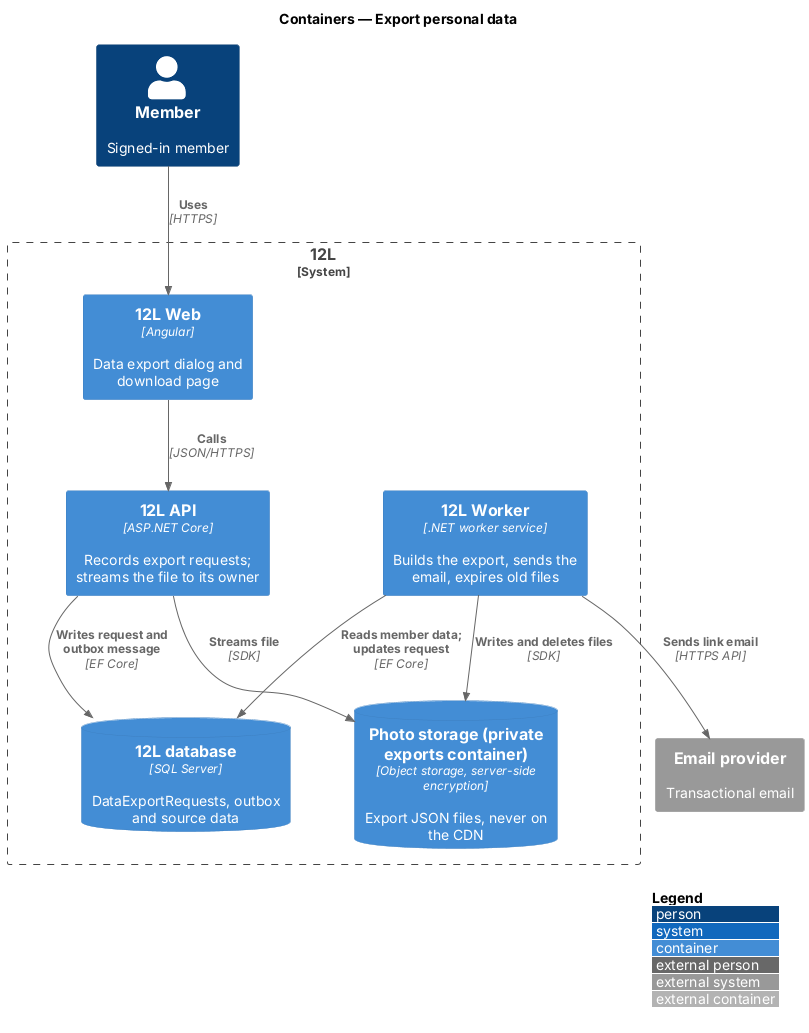

The diagram above was rendered by PlantUML. Its source (embedded in the PNG):
@startuml
!include <C4/C4_Container>
LAYOUT_WITH_LEGEND()
title Containers — Export personal data

Person(member, "Member", "Signed-in member")
System_Boundary(twelvel, "12L") {
  Container(web, "12L Web", "Angular", "Data export dialog and download page")
  Container(api, "12L API", "ASP.NET Core", "Records export requests; streams the file to its owner")
  Container(worker, "12L Worker", ".NET worker service", "Builds the export, sends the email, expires old files")
  ContainerDb(db, "12L database", "SQL Server", "DataExportRequests, outbox and source data")
  ContainerDb(store, "Photo storage (private exports container)", "Object storage, server-side encryption", "Export JSON files, never on the CDN")
}
System_Ext(email, "Email provider", "Transactional email")

Rel(member, web, "Uses", "HTTPS")
Rel(web, api, "Calls", "JSON/HTTPS")
Rel(api, db, "Writes request and outbox message", "EF Core")
Rel(api, store, "Streams file", "SDK")
Rel(worker, db, "Reads member data; updates request", "EF Core")
Rel(worker, store, "Writes and deletes files", "SDK")
Rel(worker, email, "Sends link email", "HTTPS API")
@enduml